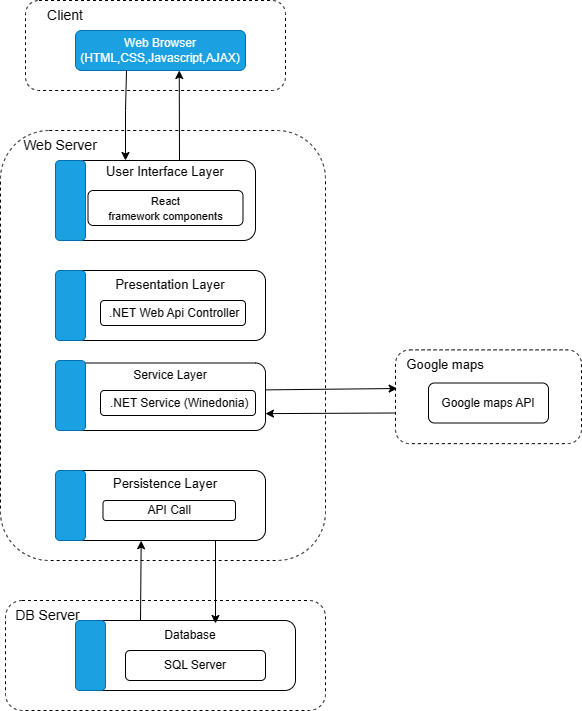

The diagram above was exported from draw.io. Its source (the exported page's mxGraphModel, read from the mxfile embedded in the PNG):
<mxGraphModel dx="2742" dy="543" grid="1" gridSize="10" guides="1" tooltips="1" connect="1" arrows="1" fold="1" page="1" pageScale="1" pageWidth="850" pageHeight="1100" background="#FFFFFF" math="0" shadow="0">
  <root>
    <mxCell id="0" />
    <mxCell id="1" parent="0" />
    <mxCell id="bGCw2Z3SGTnCaaf60R0j-3" value="" style="rounded=1;whiteSpace=wrap;html=1;dashed=1;labelBackgroundColor=#000000;" parent="1" vertex="1">
      <mxGeometry x="-1500" y="10" width="260" height="90" as="geometry" />
    </mxCell>
    <mxCell id="bGCw2Z3SGTnCaaf60R0j-4" value="" style="rounded=1;whiteSpace=wrap;html=1;fillColor=#1ba1e2;strokeColor=#006EAF;fontColor=#ffffff;" parent="1" vertex="1">
      <mxGeometry x="-1450" y="40" width="170" height="40" as="geometry" />
    </mxCell>
    <mxCell id="bGCw2Z3SGTnCaaf60R0j-5" value="" style="rounded=1;whiteSpace=wrap;html=1;dashed=1;" parent="1" vertex="1">
      <mxGeometry x="-1525" y="140" width="325" height="430" as="geometry" />
    </mxCell>
    <mxCell id="bGCw2Z3SGTnCaaf60R0j-6" value="" style="rounded=1;whiteSpace=wrap;html=1;dashed=1;" parent="1" vertex="1">
      <mxGeometry x="-1130" y="359.38" width="186" height="93.75" as="geometry" />
    </mxCell>
    <mxCell id="bGCw2Z3SGTnCaaf60R0j-7" value="Google maps API" style="rounded=1;whiteSpace=wrap;html=1;" parent="1" vertex="1">
      <mxGeometry x="-1097" y="392.5" width="120" height="40" as="geometry" />
    </mxCell>
    <mxCell id="bGCw2Z3SGTnCaaf60R0j-8" value="" style="rounded=1;whiteSpace=wrap;html=1;dashed=1;" parent="1" vertex="1">
      <mxGeometry x="-1520" y="610" width="320" height="110" as="geometry" />
    </mxCell>
    <mxCell id="bGCw2Z3SGTnCaaf60R0j-9" value="" style="rounded=1;whiteSpace=wrap;html=1;" parent="1" vertex="1">
      <mxGeometry x="-1450" y="630" width="220" height="70" as="geometry" />
    </mxCell>
    <mxCell id="bGCw2Z3SGTnCaaf60R0j-10" value="Web Server" style="text;html=1;strokeColor=none;fillColor=none;align=center;verticalAlign=middle;whiteSpace=wrap;rounded=0;fontSize=14;" parent="1" vertex="1">
      <mxGeometry x="-1515" y="140" width="100" height="30" as="geometry" />
    </mxCell>
    <mxCell id="bGCw2Z3SGTnCaaf60R0j-11" value="Google maps" style="text;html=1;strokeColor=none;fillColor=none;align=center;verticalAlign=middle;whiteSpace=wrap;rounded=0;fontSize=13;" parent="1" vertex="1">
      <mxGeometry x="-1120" y="359.38" width="80" height="30" as="geometry" />
    </mxCell>
    <mxCell id="bGCw2Z3SGTnCaaf60R0j-12" value="" style="rounded=1;whiteSpace=wrap;html=1;labelBackgroundColor=#000000;" parent="1" vertex="1">
      <mxGeometry x="-1470" y="170" width="200" height="80" as="geometry" />
    </mxCell>
    <mxCell id="bGCw2Z3SGTnCaaf60R0j-13" value="&lt;font style=&quot;font-size: 11px;&quot;&gt;React &lt;br/&gt;framework components&lt;/font&gt;" style="rounded=1;whiteSpace=wrap;html=1;" parent="1" vertex="1">
      <mxGeometry x="-1437.5" y="200" width="155" height="35" as="geometry" />
    </mxCell>
    <mxCell id="bGCw2Z3SGTnCaaf60R0j-16" value="" style="rounded=1;whiteSpace=wrap;html=1;labelBackgroundColor=#000000;" parent="1" vertex="1">
      <mxGeometry x="-1470" y="280" width="210" height="70" as="geometry" />
    </mxCell>
    <mxCell id="bGCw2Z3SGTnCaaf60R0j-17" value="" style="rounded=1;whiteSpace=wrap;html=1;" parent="1" vertex="1">
      <mxGeometry x="-1470" y="372.5" width="210" height="67.5" as="geometry" />
    </mxCell>
    <mxCell id="bGCw2Z3SGTnCaaf60R0j-18" value="" style="rounded=1;whiteSpace=wrap;html=1;" parent="1" vertex="1">
      <mxGeometry x="-1470" y="480" width="210" height="70" as="geometry" />
    </mxCell>
    <mxCell id="bGCw2Z3SGTnCaaf60R0j-19" value="&amp;nbsp;.NET Web Api Controller" style="rounded=1;whiteSpace=wrap;html=1;" parent="1" vertex="1">
      <mxGeometry x="-1425" y="310" width="145" height="25" as="geometry" />
    </mxCell>
    <mxCell id="bGCw2Z3SGTnCaaf60R0j-20" value="&amp;nbsp;.NET Service (Winedonia)" style="rounded=1;whiteSpace=wrap;html=1;" parent="1" vertex="1">
      <mxGeometry x="-1425" y="400" width="155" height="25" as="geometry" />
    </mxCell>
    <mxCell id="bGCw2Z3SGTnCaaf60R0j-21" value="&amp;nbsp;API Call&amp;nbsp;" style="rounded=1;whiteSpace=wrap;html=1;" parent="1" vertex="1">
      <mxGeometry x="-1422.5" y="510" width="132.5" height="20" as="geometry" />
    </mxCell>
    <mxCell id="bGCw2Z3SGTnCaaf60R0j-23" value="&lt;font style=&quot;font-size: 13px;&quot;&gt;Presentation Layer&lt;/font&gt;" style="text;html=1;strokeColor=none;fillColor=none;align=center;verticalAlign=middle;whiteSpace=wrap;rounded=0;" parent="1" vertex="1">
      <mxGeometry x="-1420" y="267.5" width="130" height="52.5" as="geometry" />
    </mxCell>
    <mxCell id="bGCw2Z3SGTnCaaf60R0j-24" value="&lt;font style=&quot;font-size: 14px;&quot;&gt;Client&lt;/font&gt;" style="text;html=1;strokeColor=none;fillColor=none;align=center;verticalAlign=middle;whiteSpace=wrap;rounded=0;" parent="1" vertex="1">
      <mxGeometry x="-1490" y="10" width="60" height="30" as="geometry" />
    </mxCell>
    <mxCell id="bGCw2Z3SGTnCaaf60R0j-25" value="&lt;font color=&quot;#ffffff&quot; style=&quot;font-size: 12px;&quot;&gt;Web Browser&lt;br&gt;(HTML,CSS,Javascript,AJAX)&lt;/font&gt;" style="text;html=1;strokeColor=none;fillColor=none;align=center;verticalAlign=middle;whiteSpace=wrap;rounded=0;" parent="1" vertex="1">
      <mxGeometry x="-1420" y="30" width="110" height="60" as="geometry" />
    </mxCell>
    <mxCell id="bGCw2Z3SGTnCaaf60R0j-27" value="DB Server" style="text;html=1;strokeColor=none;fillColor=none;align=center;verticalAlign=middle;whiteSpace=wrap;rounded=0;fontSize=14;" parent="1" vertex="1">
      <mxGeometry x="-1515" y="610" width="75" height="30" as="geometry" />
    </mxCell>
    <mxCell id="bGCw2Z3SGTnCaaf60R0j-28" value="&lt;font style=&quot;font-size: 13px;&quot;&gt;User Interface Layer&lt;/font&gt;" style="text;html=1;strokeColor=none;fillColor=none;align=center;verticalAlign=middle;whiteSpace=wrap;rounded=0;" parent="1" vertex="1">
      <mxGeometry x="-1420" y="162.5" width="120" height="37.5" as="geometry" />
    </mxCell>
    <mxCell id="bGCw2Z3SGTnCaaf60R0j-31" value="Service Layer" style="text;html=1;strokeColor=none;fillColor=none;align=center;verticalAlign=middle;whiteSpace=wrap;rounded=0;" parent="1" vertex="1">
      <mxGeometry x="-1425" y="360" width="140" height="50" as="geometry" />
    </mxCell>
    <mxCell id="bGCw2Z3SGTnCaaf60R0j-32" value="&lt;font style=&quot;font-size: 13px;&quot;&gt;Persistence Layer&lt;/font&gt;" style="text;html=1;strokeColor=none;fillColor=none;align=center;verticalAlign=middle;whiteSpace=wrap;rounded=0;" parent="1" vertex="1">
      <mxGeometry x="-1445" y="472.5" width="170" height="40" as="geometry" />
    </mxCell>
    <mxCell id="bGCw2Z3SGTnCaaf60R0j-34" value="Database" style="text;html=1;strokeColor=none;fillColor=none;align=center;verticalAlign=middle;whiteSpace=wrap;rounded=0;" parent="1" vertex="1">
      <mxGeometry x="-1380" y="630" width="90" height="30" as="geometry" />
    </mxCell>
    <mxCell id="bGCw2Z3SGTnCaaf60R0j-35" value="" style="rounded=1;whiteSpace=wrap;html=1;" parent="1" vertex="1">
      <mxGeometry x="-1400" y="660" width="140" height="30" as="geometry" />
    </mxCell>
    <mxCell id="bGCw2Z3SGTnCaaf60R0j-36" value="SQL Server" style="text;html=1;strokeColor=none;fillColor=none;align=center;verticalAlign=middle;whiteSpace=wrap;rounded=0;" parent="1" vertex="1">
      <mxGeometry x="-1375" y="660" width="90" height="30" as="geometry" />
    </mxCell>
    <mxCell id="bGCw2Z3SGTnCaaf60R0j-39" value="" style="endArrow=classic;html=1;rounded=0;" parent="1" edge="1">
      <mxGeometry width="50" height="50" relative="1" as="geometry">
        <mxPoint x="-1310" y="550" as="sourcePoint" />
        <mxPoint x="-1310" y="633" as="targetPoint" />
      </mxGeometry>
    </mxCell>
    <mxCell id="bGCw2Z3SGTnCaaf60R0j-41" value="" style="endArrow=classic;html=1;rounded=0;entryX=0.408;entryY=1.003;entryDx=0;entryDy=0;entryPerimeter=0;" parent="1" target="bGCw2Z3SGTnCaaf60R0j-18" edge="1">
      <mxGeometry width="50" height="50" relative="1" as="geometry">
        <mxPoint x="-1385" y="630" as="sourcePoint" />
        <mxPoint x="-1335" y="580" as="targetPoint" />
      </mxGeometry>
    </mxCell>
    <mxCell id="bGCw2Z3SGTnCaaf60R0j-42" value="" style="endArrow=classic;html=1;rounded=0;entryX=0.75;entryY=1;entryDx=0;entryDy=0;" parent="1" edge="1">
      <mxGeometry width="50" height="50" relative="1" as="geometry">
        <mxPoint x="-1346" y="170" as="sourcePoint" />
        <mxPoint x="-1346.25" y="80" as="targetPoint" />
      </mxGeometry>
    </mxCell>
    <mxCell id="bGCw2Z3SGTnCaaf60R0j-43" value="" style="endArrow=classic;html=1;rounded=0;" parent="1" edge="1">
      <mxGeometry width="50" height="50" relative="1" as="geometry">
        <mxPoint x="-1399" y="80" as="sourcePoint" />
        <mxPoint x="-1400" y="170" as="targetPoint" />
        <Array as="points">
          <mxPoint x="-1400" y="120" />
        </Array>
      </mxGeometry>
    </mxCell>
    <mxCell id="bGCw2Z3SGTnCaaf60R0j-45" value="" style="endArrow=classic;html=1;rounded=0;entryX=0.009;entryY=0.412;entryDx=0;entryDy=0;entryPerimeter=0;" parent="1" target="bGCw2Z3SGTnCaaf60R0j-6" edge="1">
      <mxGeometry width="50" height="50" relative="1" as="geometry">
        <mxPoint x="-1260" y="399.38" as="sourcePoint" />
        <mxPoint x="-1210" y="349.38" as="targetPoint" />
      </mxGeometry>
    </mxCell>
    <mxCell id="bGCw2Z3SGTnCaaf60R0j-46" value="" style="endArrow=classic;html=1;rounded=0;entryX=1;entryY=0.75;entryDx=0;entryDy=0;" parent="1" target="bGCw2Z3SGTnCaaf60R0j-17" edge="1">
      <mxGeometry width="50" height="50" relative="1" as="geometry">
        <mxPoint x="-1130" y="422.5" as="sourcePoint" />
        <mxPoint x="-980" y="372.5" as="targetPoint" />
      </mxGeometry>
    </mxCell>
    <mxCell id="bGCw2Z3SGTnCaaf60R0j-48" value="" style="rounded=1;whiteSpace=wrap;html=1;fillColor=#1ba1e2;fontColor=#ffffff;strokeColor=#006EAF;" parent="1" vertex="1">
      <mxGeometry x="-1470" y="280" width="30" height="70" as="geometry" />
    </mxCell>
    <mxCell id="bGCw2Z3SGTnCaaf60R0j-49" value="" style="rounded=1;whiteSpace=wrap;html=1;fillColor=#1ba1e2;fontColor=#ffffff;strokeColor=#006EAF;" parent="1" vertex="1">
      <mxGeometry x="-1470" y="170" width="30" height="80" as="geometry" />
    </mxCell>
    <mxCell id="bGCw2Z3SGTnCaaf60R0j-50" value="" style="rounded=1;whiteSpace=wrap;html=1;fillColor=#1ba1e2;fontColor=#ffffff;strokeColor=#006EAF;" parent="1" vertex="1">
      <mxGeometry x="-1470" y="370" width="30" height="70" as="geometry" />
    </mxCell>
    <mxCell id="bGCw2Z3SGTnCaaf60R0j-51" value="" style="rounded=1;whiteSpace=wrap;html=1;fillColor=#1ba1e2;fontColor=#ffffff;strokeColor=#006EAF;" parent="1" vertex="1">
      <mxGeometry x="-1470" y="480" width="30" height="70" as="geometry" />
    </mxCell>
    <mxCell id="bGCw2Z3SGTnCaaf60R0j-52" value="" style="rounded=1;whiteSpace=wrap;html=1;fillColor=#1ba1e2;fontColor=default;strokeColor=#006EAF;labelBackgroundColor=#FFFFFF;labelBorderColor=none;" parent="1" vertex="1">
      <mxGeometry x="-1450" y="630" width="30" height="70" as="geometry" />
    </mxCell>
  </root>
</mxGraphModel>